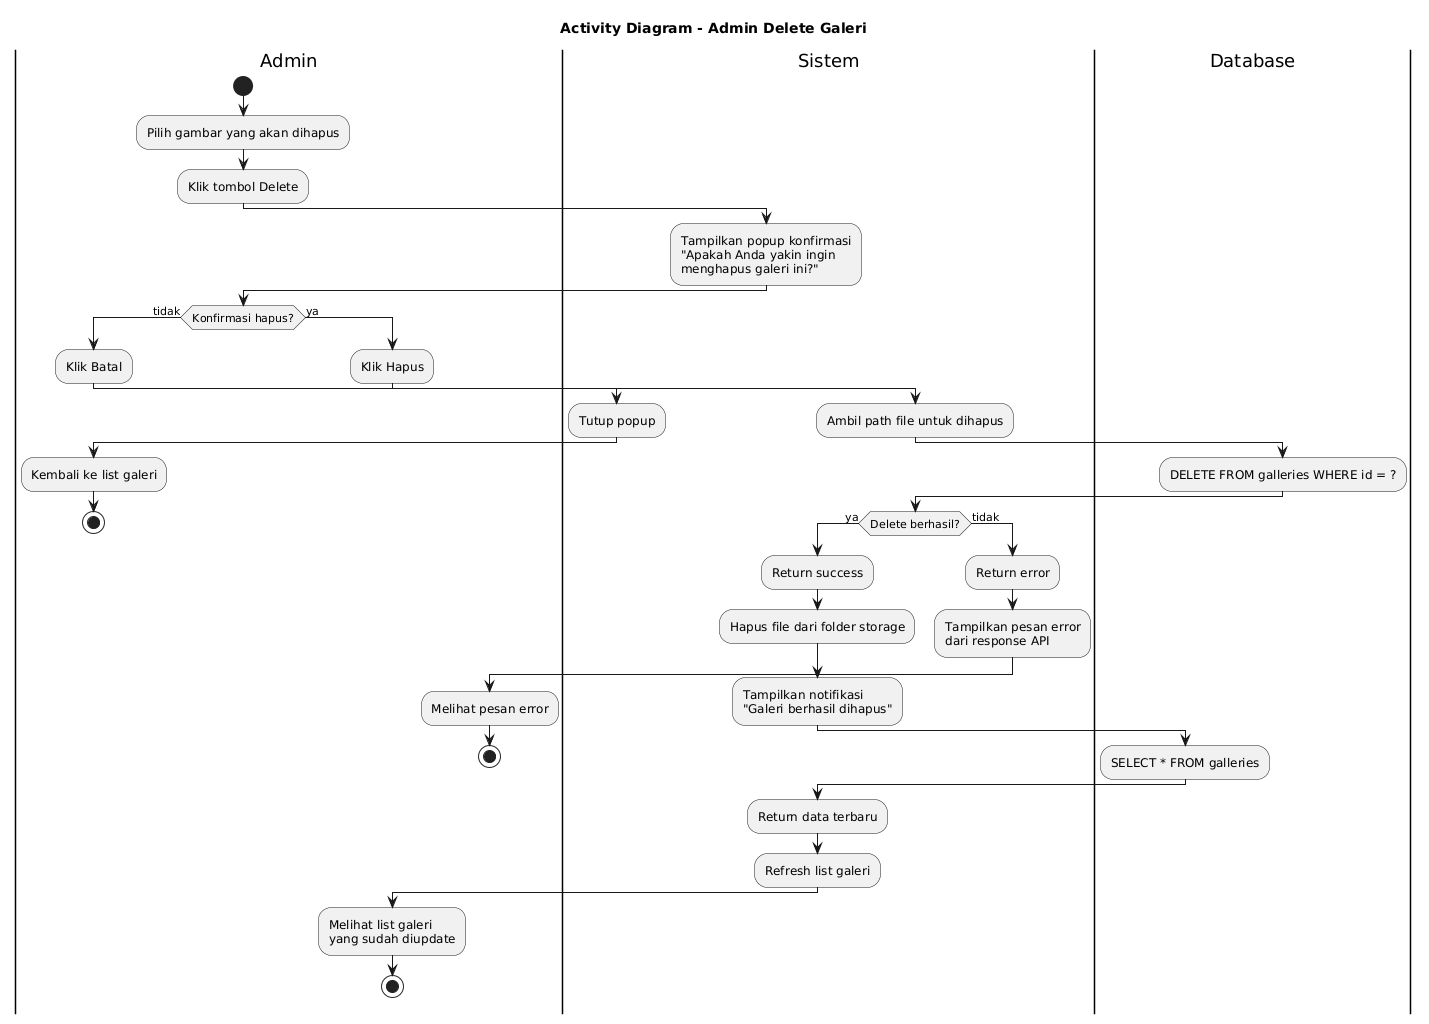

The diagram above was rendered by PlantUML. Its source (embedded in the PNG):
@startuml
title Activity Diagram - Admin Delete Galeri

|Admin|
start
:Pilih gambar yang akan dihapus;
:Klik tombol Delete;

|Sistem|
:Tampilkan popup konfirmasi
"Apakah Anda yakin ingin
menghapus galeri ini?";

|Admin|
if (Konfirmasi hapus?) then (tidak)
  :Klik Batal;
  |Sistem|
  :Tutup popup;
  |Admin|
  :Kembali ke list galeri;
  stop
else (ya)
  :Klik Hapus;
  
  |Sistem|
  :Ambil path file untuk dihapus;
  
  |Database|
  :DELETE FROM galleries WHERE id = ?;
  
  |Sistem|
  if (Delete berhasil?) then (ya)
    :Return success;
    :Hapus file dari folder storage;
    :Tampilkan notifikasi
    "Galeri berhasil dihapus";
    |Database|
    :SELECT * FROM galleries;
    |Sistem|
    :Return data terbaru;
    :Refresh list galeri;
  else (tidak)
    :Return error;
    :Tampilkan pesan error
    dari response API;
    |Admin|
    :Melihat pesan error;
    stop
  endif
  
  |Admin|
  :Melihat list galeri
  yang sudah diupdate;
  stop
endif
@enduml